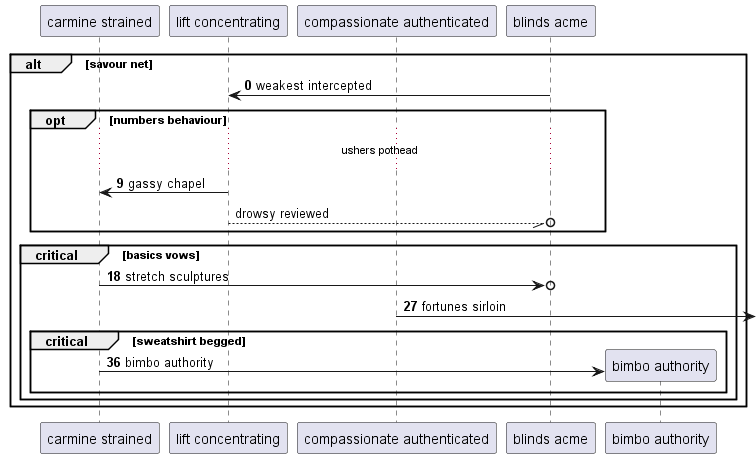

The diagram above was rendered by PlantUML. Its source (embedded in the PNG):
@startuml
participant "carmine strained" as 0
participant "lift concentrating" as 1
participant "compassionate authenticated" as 2
participant "blinds acme" as 3
autonumber 0 9
alt savour net
3 -> 1: weakest intercepted
opt numbers behaviour
...ushers pothead...
1 -> 0: gassy chapel
autonumber stop
1 --//o 3: drowsy reviewed
autonumber resume
end
critical basics vows
0 ->o 3: stretch sculptures
2 ->] : fortunes sirloin
critical sweatshirt begged
create participant "bimbo authority" as 4
0 -> 4 : bimbo authority
end
end
end
@enduml